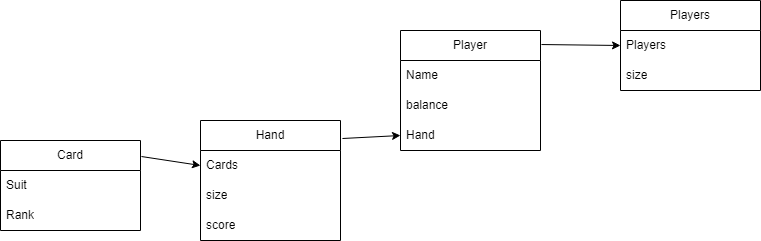

The diagram above was exported from draw.io. Its source (the exported page's mxGraphModel, read from the mxfile embedded in the PNG):
<mxGraphModel dx="1434" dy="790" grid="1" gridSize="10" guides="1" tooltips="1" connect="1" arrows="1" fold="1" page="1" pageScale="1" pageWidth="827" pageHeight="1169" math="0" shadow="0">
  <root>
    <mxCell id="0" />
    <mxCell id="1" parent="0" />
    <mxCell id="s_9xBelQuiG4RMdjWmd4-1" value="Card" style="swimlane;fontStyle=0;childLayout=stackLayout;horizontal=1;startSize=30;horizontalStack=0;resizeParent=1;resizeParentMax=0;resizeLast=0;collapsible=1;marginBottom=0;whiteSpace=wrap;html=1;" parent="1" vertex="1">
      <mxGeometry x="30" y="210" width="140" height="90" as="geometry" />
    </mxCell>
    <mxCell id="s_9xBelQuiG4RMdjWmd4-4" value="Suit" style="text;strokeColor=none;fillColor=none;align=left;verticalAlign=middle;spacingLeft=4;spacingRight=4;overflow=hidden;points=[[0,0.5],[1,0.5]];portConstraint=eastwest;rotatable=0;whiteSpace=wrap;html=1;" parent="s_9xBelQuiG4RMdjWmd4-1" vertex="1">
      <mxGeometry y="30" width="140" height="30" as="geometry" />
    </mxCell>
    <mxCell id="s_9xBelQuiG4RMdjWmd4-25" value="Rank" style="text;strokeColor=none;fillColor=none;align=left;verticalAlign=middle;spacingLeft=4;spacingRight=4;overflow=hidden;points=[[0,0.5],[1,0.5]];portConstraint=eastwest;rotatable=0;whiteSpace=wrap;html=1;" parent="s_9xBelQuiG4RMdjWmd4-1" vertex="1">
      <mxGeometry y="60" width="140" height="30" as="geometry" />
    </mxCell>
    <mxCell id="s_9xBelQuiG4RMdjWmd4-5" value="Hand" style="swimlane;fontStyle=0;childLayout=stackLayout;horizontal=1;startSize=30;horizontalStack=0;resizeParent=1;resizeParentMax=0;resizeLast=0;collapsible=1;marginBottom=0;whiteSpace=wrap;html=1;" parent="1" vertex="1">
      <mxGeometry x="230" y="190" width="140" height="120" as="geometry" />
    </mxCell>
    <mxCell id="s_9xBelQuiG4RMdjWmd4-6" value="Cards" style="text;strokeColor=none;fillColor=none;align=left;verticalAlign=middle;spacingLeft=4;spacingRight=4;overflow=hidden;points=[[0,0.5],[1,0.5]];portConstraint=eastwest;rotatable=0;whiteSpace=wrap;html=1;" parent="s_9xBelQuiG4RMdjWmd4-5" vertex="1">
      <mxGeometry y="30" width="140" height="30" as="geometry" />
    </mxCell>
    <mxCell id="s_9xBelQuiG4RMdjWmd4-7" value="size" style="text;strokeColor=none;fillColor=none;align=left;verticalAlign=middle;spacingLeft=4;spacingRight=4;overflow=hidden;points=[[0,0.5],[1,0.5]];portConstraint=eastwest;rotatable=0;whiteSpace=wrap;html=1;" parent="s_9xBelQuiG4RMdjWmd4-5" vertex="1">
      <mxGeometry y="60" width="140" height="30" as="geometry" />
    </mxCell>
    <mxCell id="s_9xBelQuiG4RMdjWmd4-8" value="score" style="text;strokeColor=none;fillColor=none;align=left;verticalAlign=middle;spacingLeft=4;spacingRight=4;overflow=hidden;points=[[0,0.5],[1,0.5]];portConstraint=eastwest;rotatable=0;whiteSpace=wrap;html=1;" parent="s_9xBelQuiG4RMdjWmd4-5" vertex="1">
      <mxGeometry y="90" width="140" height="30" as="geometry" />
    </mxCell>
    <mxCell id="s_9xBelQuiG4RMdjWmd4-9" value="Player" style="swimlane;fontStyle=0;childLayout=stackLayout;horizontal=1;startSize=30;horizontalStack=0;resizeParent=1;resizeParentMax=0;resizeLast=0;collapsible=1;marginBottom=0;whiteSpace=wrap;html=1;" parent="1" vertex="1">
      <mxGeometry x="430" y="100" width="140" height="120" as="geometry" />
    </mxCell>
    <mxCell id="s_9xBelQuiG4RMdjWmd4-10" value="Name" style="text;strokeColor=none;fillColor=none;align=left;verticalAlign=middle;spacingLeft=4;spacingRight=4;overflow=hidden;points=[[0,0.5],[1,0.5]];portConstraint=eastwest;rotatable=0;whiteSpace=wrap;html=1;" parent="s_9xBelQuiG4RMdjWmd4-9" vertex="1">
      <mxGeometry y="30" width="140" height="30" as="geometry" />
    </mxCell>
    <mxCell id="s_9xBelQuiG4RMdjWmd4-11" value="balance" style="text;strokeColor=none;fillColor=none;align=left;verticalAlign=middle;spacingLeft=4;spacingRight=4;overflow=hidden;points=[[0,0.5],[1,0.5]];portConstraint=eastwest;rotatable=0;whiteSpace=wrap;html=1;" parent="s_9xBelQuiG4RMdjWmd4-9" vertex="1">
      <mxGeometry y="60" width="140" height="30" as="geometry" />
    </mxCell>
    <mxCell id="s_9xBelQuiG4RMdjWmd4-12" value="Hand" style="text;strokeColor=none;fillColor=none;align=left;verticalAlign=middle;spacingLeft=4;spacingRight=4;overflow=hidden;points=[[0,0.5],[1,0.5]];portConstraint=eastwest;rotatable=0;whiteSpace=wrap;html=1;" parent="s_9xBelQuiG4RMdjWmd4-9" vertex="1">
      <mxGeometry y="90" width="140" height="30" as="geometry" />
    </mxCell>
    <mxCell id="s_9xBelQuiG4RMdjWmd4-13" value="Players" style="swimlane;fontStyle=0;childLayout=stackLayout;horizontal=1;startSize=30;horizontalStack=0;resizeParent=1;resizeParentMax=0;resizeLast=0;collapsible=1;marginBottom=0;whiteSpace=wrap;html=1;" parent="1" vertex="1">
      <mxGeometry x="650" y="70" width="140" height="90" as="geometry" />
    </mxCell>
    <mxCell id="s_9xBelQuiG4RMdjWmd4-14" value="Players" style="text;strokeColor=none;fillColor=none;align=left;verticalAlign=middle;spacingLeft=4;spacingRight=4;overflow=hidden;points=[[0,0.5],[1,0.5]];portConstraint=eastwest;rotatable=0;whiteSpace=wrap;html=1;" parent="s_9xBelQuiG4RMdjWmd4-13" vertex="1">
      <mxGeometry y="30" width="140" height="30" as="geometry" />
    </mxCell>
    <mxCell id="s_9xBelQuiG4RMdjWmd4-15" value="size" style="text;strokeColor=none;fillColor=none;align=left;verticalAlign=middle;spacingLeft=4;spacingRight=4;overflow=hidden;points=[[0,0.5],[1,0.5]];portConstraint=eastwest;rotatable=0;whiteSpace=wrap;html=1;" parent="s_9xBelQuiG4RMdjWmd4-13" vertex="1">
      <mxGeometry y="60" width="140" height="30" as="geometry" />
    </mxCell>
    <mxCell id="s_9xBelQuiG4RMdjWmd4-26" value="" style="endArrow=classic;html=1;rounded=0;entryX=0;entryY=0.5;entryDx=0;entryDy=0;exitX=1.007;exitY=0.178;exitDx=0;exitDy=0;exitPerimeter=0;" parent="1" source="s_9xBelQuiG4RMdjWmd4-1" target="s_9xBelQuiG4RMdjWmd4-6" edge="1">
      <mxGeometry width="50" height="50" relative="1" as="geometry">
        <mxPoint x="290" y="190" as="sourcePoint" />
        <mxPoint x="340" y="140" as="targetPoint" />
      </mxGeometry>
    </mxCell>
    <mxCell id="s_9xBelQuiG4RMdjWmd4-27" value="" style="endArrow=classic;html=1;rounded=0;exitX=1.014;exitY=0.15;exitDx=0;exitDy=0;exitPerimeter=0;entryX=0;entryY=0.5;entryDx=0;entryDy=0;" parent="1" source="s_9xBelQuiG4RMdjWmd4-5" target="s_9xBelQuiG4RMdjWmd4-12" edge="1">
      <mxGeometry width="50" height="50" relative="1" as="geometry">
        <mxPoint x="520" y="140" as="sourcePoint" />
        <mxPoint x="570" y="90" as="targetPoint" />
      </mxGeometry>
    </mxCell>
    <mxCell id="s_9xBelQuiG4RMdjWmd4-28" value="" style="endArrow=classic;html=1;rounded=0;exitX=1.007;exitY=0.117;exitDx=0;exitDy=0;exitPerimeter=0;entryX=0;entryY=0.5;entryDx=0;entryDy=0;" parent="1" source="s_9xBelQuiG4RMdjWmd4-9" target="s_9xBelQuiG4RMdjWmd4-14" edge="1">
      <mxGeometry width="50" height="50" relative="1" as="geometry">
        <mxPoint x="620" y="150" as="sourcePoint" />
        <mxPoint x="670" y="100" as="targetPoint" />
      </mxGeometry>
    </mxCell>
  </root>
</mxGraphModel>